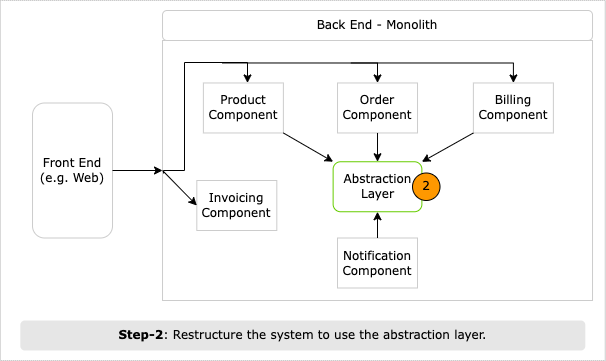

The diagram above was exported from draw.io. Its source (the exported page's mxGraphModel, read from the mxfile embedded in the PNG):
<mxGraphModel dx="2590" dy="1251" grid="1" gridSize="10" guides="1" tooltips="1" connect="1" arrows="1" fold="1" page="1" pageScale="1" pageWidth="850" pageHeight="1100" math="0" shadow="0">
  <root>
    <mxCell id="0" />
    <mxCell id="1" parent="0" />
    <mxCell id="2" value="" style="rounded=0;whiteSpace=wrap;html=1;strokeColor=#B3B3B3;fillColor=default;strokeWidth=1;dashed=1;dashPattern=1 1;shadow=0;fontFamily=Verdana;" vertex="1" parent="1">
      <mxGeometry x="917.82" y="800" width="605" height="360" as="geometry" />
    </mxCell>
    <mxCell id="3" value="" style="rounded=0;whiteSpace=wrap;html=1;strokeColor=#CCCCCC;fontFamily=Verdana;" vertex="1" parent="1">
      <mxGeometry x="1080.01" y="840" width="430" height="260" as="geometry" />
    </mxCell>
    <mxCell id="4" value="Front End (e.g. Web)" style="text;html=1;strokeColor=#CCCCCC;fillColor=default;align=center;verticalAlign=middle;whiteSpace=wrap;rounded=1;shadow=0;fontFamily=Verdana;" vertex="1" parent="1">
      <mxGeometry x="950.01" y="902.5" width="80" height="135" as="geometry" />
    </mxCell>
    <mxCell id="5" value="Back End - Monolith" style="text;html=1;strokeColor=#CCCCCC;fillColor=default;align=center;verticalAlign=middle;whiteSpace=wrap;rounded=1;shadow=0;fontFamily=Verdana;" vertex="1" parent="1">
      <mxGeometry x="1080.01" y="810" width="430" height="30" as="geometry" />
    </mxCell>
    <mxCell id="6" value="Product Component" style="rounded=0;whiteSpace=wrap;html=1;strokeColor=#CCCCCC;fillColor=default;shadow=0;fontFamily=Verdana;" vertex="1" parent="1">
      <mxGeometry x="1120.8799999999999" y="882.47" width="80" height="50" as="geometry" />
    </mxCell>
    <mxCell id="7" value="Order Component" style="rounded=0;whiteSpace=wrap;html=1;strokeColor=#CCCCCC;fillColor=default;fontFamily=Verdana;shadow=0;" vertex="1" parent="1">
      <mxGeometry x="1255.0099999999998" y="882.47" width="80" height="50" as="geometry" />
    </mxCell>
    <mxCell id="8" value="Billing Component" style="rounded=0;whiteSpace=wrap;html=1;strokeColor=#CCCCCC;fillColor=default;fontFamily=Verdana;shadow=0;" vertex="1" parent="1">
      <mxGeometry x="1390.8799999999999" y="882.47" width="80" height="50" as="geometry" />
    </mxCell>
    <mxCell id="9" value="Notification Component" style="rounded=0;whiteSpace=wrap;html=1;strokeColor=#CCCCCC;fillColor=default;fontFamily=Verdana;" vertex="1" parent="1">
      <mxGeometry x="1255.0000000000002" y="1037.5" width="80" height="50" as="geometry" />
    </mxCell>
    <mxCell id="10" value="" style="endArrow=classic;html=1;rounded=0;exitX=1;exitY=1;exitDx=0;exitDy=0;entryX=0;entryY=0;entryDx=0;entryDy=0;fontFamily=Verdana;" edge="1" source="6" target="19" parent="1">
      <mxGeometry width="50" height="50" relative="1" as="geometry">
        <mxPoint x="1149.6299999999999" y="982.47" as="sourcePoint" />
        <mxPoint x="1223.3700000000001" y="963.72" as="targetPoint" />
      </mxGeometry>
    </mxCell>
    <mxCell id="11" value="" style="endArrow=classic;html=1;rounded=0;exitX=0.5;exitY=1;exitDx=0;exitDy=0;entryX=0.5;entryY=0;entryDx=0;entryDy=0;fontFamily=Verdana;" edge="1" source="7" target="19" parent="1">
      <mxGeometry width="50" height="50" relative="1" as="geometry">
        <mxPoint x="1179.6299999999999" y="932.47" as="sourcePoint" />
        <mxPoint x="1267.7450000000001" y="963.72" as="targetPoint" />
      </mxGeometry>
    </mxCell>
    <mxCell id="12" value="" style="endArrow=classic;html=1;rounded=0;exitX=0;exitY=1;exitDx=0;exitDy=0;fontFamily=Verdana;" edge="1" source="8" target="19" parent="1">
      <mxGeometry width="50" height="50" relative="1" as="geometry">
        <mxPoint x="1179.6299999999999" y="932.47" as="sourcePoint" />
        <mxPoint x="1300.7675000000002" y="964.02" as="targetPoint" />
      </mxGeometry>
    </mxCell>
    <mxCell id="13" value="" style="endArrow=classic;html=1;rounded=0;entryX=0;entryY=0.5;entryDx=0;entryDy=0;exitX=1;exitY=0.5;exitDx=0;exitDy=0;fontFamily=Verdana;" edge="1" source="4" target="3" parent="1">
      <mxGeometry width="50" height="50" relative="1" as="geometry">
        <mxPoint x="1079.07" y="880" as="sourcePoint" />
        <mxPoint x="1301.57" y="935" as="targetPoint" />
      </mxGeometry>
    </mxCell>
    <mxCell id="14" value="" style="endArrow=classic;html=1;rounded=0;fontFamily=Verdana;edgeStyle=orthogonalEdgeStyle;" edge="1" target="6" parent="1">
      <mxGeometry width="50" height="50" relative="1" as="geometry">
        <mxPoint x="1081.0100000000002" y="973" as="sourcePoint" />
        <mxPoint x="1113.07" y="947.47" as="targetPoint" />
        <Array as="points">
          <mxPoint x="1081.01" y="970" />
          <mxPoint x="1102.01" y="970" />
          <mxPoint x="1102.01" y="862" />
          <mxPoint x="1165.01" y="862" />
        </Array>
      </mxGeometry>
    </mxCell>
    <mxCell id="15" value="" style="endArrow=classic;html=1;rounded=0;entryX=0.5;entryY=0;entryDx=0;entryDy=0;fontFamily=Verdana;edgeStyle=orthogonalEdgeStyle;" edge="1" target="7" parent="1">
      <mxGeometry width="50" height="50" relative="1" as="geometry">
        <mxPoint x="1140.0100000000002" y="862.4700000000003" as="sourcePoint" />
        <mxPoint x="1180.8799999999999" y="892.47" as="targetPoint" />
        <Array as="points">
          <mxPoint x="1295.01" y="863" />
        </Array>
      </mxGeometry>
    </mxCell>
    <mxCell id="16" value="" style="endArrow=classic;html=1;rounded=0;fontFamily=Verdana;edgeStyle=orthogonalEdgeStyle;" edge="1" target="8" parent="1">
      <mxGeometry width="50" height="50" relative="1" as="geometry">
        <mxPoint x="1268.38" y="862.4700000000003" as="sourcePoint" />
        <mxPoint x="1368.9999999999998" y="882.47" as="targetPoint" />
      </mxGeometry>
    </mxCell>
    <mxCell id="17" value="Invoicing Component" style="rounded=0;whiteSpace=wrap;html=1;strokeColor=#CCCCCC;fillColor=default;shadow=0;fontFamily=Verdana;" vertex="1" parent="1">
      <mxGeometry x="1114.32" y="980" width="80" height="50" as="geometry" />
    </mxCell>
    <mxCell id="18" value="" style="endArrow=classic;html=1;rounded=0;fontFamily=Verdana;entryX=0;entryY=0.5;entryDx=0;entryDy=0;exitX=0;exitY=0.5;exitDx=0;exitDy=0;" edge="1" source="3" target="17" parent="1">
      <mxGeometry width="50" height="50" relative="1" as="geometry">
        <mxPoint x="1091.3200000000002" y="930" as="sourcePoint" />
        <mxPoint x="1174.82" y="890" as="targetPoint" />
      </mxGeometry>
    </mxCell>
    <mxCell id="19" value="Abstraction Layer" style="rounded=1;whiteSpace=wrap;html=1;strokeColor=#66CC00;fillColor=none;fontFamily=Verdana;shadow=0;strokeWidth=1;" vertex="1" parent="1">
      <mxGeometry x="1250.6299999999999" y="961.25" width="88.75" height="50" as="geometry" />
    </mxCell>
    <mxCell id="20" value="2" style="ellipse;whiteSpace=wrap;html=1;aspect=fixed;fillColor=#FE9800;fontFamily=Verdana;" vertex="1" parent="1">
      <mxGeometry x="1330.01" y="972.5" width="27.5" height="27.5" as="geometry" />
    </mxCell>
    <mxCell id="21" value="" style="rounded=0;orthogonalLoop=1;jettySize=auto;html=1;fontFamily=Verdana;strokeColor=#000000;endArrow=classic;endFill=1;strokeWidth=1;edgeStyle=orthogonalEdgeStyle;entryX=0.5;entryY=1;entryDx=0;entryDy=0;" edge="1" source="9" target="19" parent="1">
      <mxGeometry relative="1" as="geometry">
        <mxPoint x="1305.5600000000002" y="986.25" as="targetPoint" />
        <mxPoint x="1380.64" y="1005.0588235294117" as="sourcePoint" />
      </mxGeometry>
    </mxCell>
    <mxCell id="22" value="&lt;b&gt;Step-2&lt;/b&gt;: Restructure the system to use the abstraction layer." style="text;html=1;strokeColor=none;fillColor=#E6E6E6;align=center;verticalAlign=middle;whiteSpace=wrap;rounded=1;shadow=0;perimeterSpacing=0;spacing=7;fontFamily=Verdana;" vertex="1" parent="1">
      <mxGeometry x="937.82" y="1120" width="565" height="30" as="geometry" />
    </mxCell>
  </root>
</mxGraphModel>